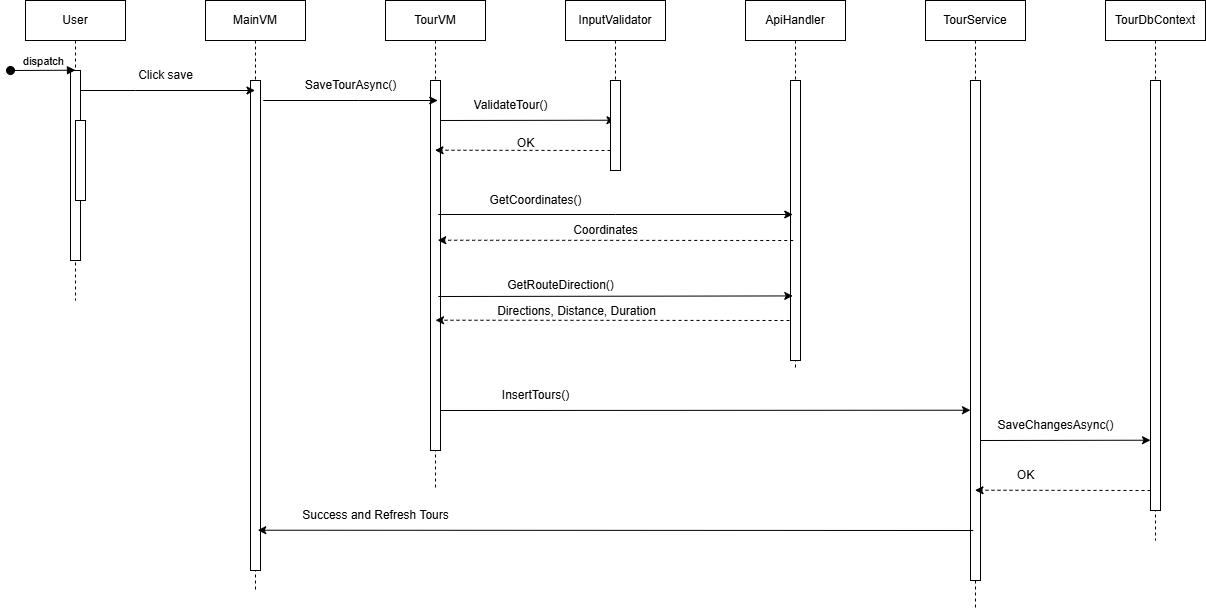

The diagram above was exported from draw.io. Its source (the exported page's mxGraphModel, read from the mxfile embedded in the PNG):
<mxGraphModel dx="1376" dy="1316" grid="1" gridSize="10" guides="1" tooltips="1" connect="1" arrows="1" fold="1" page="1" pageScale="1" pageWidth="850" pageHeight="1100" background="#ffffff" math="0" shadow="1">
  <root>
    <mxCell id="0" />
    <mxCell id="1" parent="0" />
    <mxCell id="aM9ryv3xv72pqoxQDRHE-1" value="User" style="shape=umlLifeline;perimeter=lifelinePerimeter;whiteSpace=wrap;html=1;container=0;dropTarget=0;collapsible=0;recursiveResize=0;outlineConnect=0;portConstraint=eastwest;newEdgeStyle={&quot;edgeStyle&quot;:&quot;elbowEdgeStyle&quot;,&quot;elbow&quot;:&quot;vertical&quot;,&quot;curved&quot;:0,&quot;rounded&quot;:0};" parent="1" vertex="1">
      <mxGeometry x="40" y="40" width="100" height="300" as="geometry" />
    </mxCell>
    <mxCell id="aM9ryv3xv72pqoxQDRHE-2" value="" style="html=1;points=[];perimeter=orthogonalPerimeter;outlineConnect=0;targetShapes=umlLifeline;portConstraint=eastwest;newEdgeStyle={&quot;edgeStyle&quot;:&quot;elbowEdgeStyle&quot;,&quot;elbow&quot;:&quot;vertical&quot;,&quot;curved&quot;:0,&quot;rounded&quot;:0};" parent="aM9ryv3xv72pqoxQDRHE-1" vertex="1">
      <mxGeometry x="45" y="70" width="10" height="190" as="geometry" />
    </mxCell>
    <mxCell id="aM9ryv3xv72pqoxQDRHE-3" value="dispatch" style="html=1;verticalAlign=bottom;startArrow=oval;endArrow=block;startSize=8;edgeStyle=elbowEdgeStyle;elbow=vertical;curved=0;rounded=0;" parent="aM9ryv3xv72pqoxQDRHE-1" target="aM9ryv3xv72pqoxQDRHE-2" edge="1">
      <mxGeometry relative="1" as="geometry">
        <mxPoint x="-15" y="70" as="sourcePoint" />
      </mxGeometry>
    </mxCell>
    <mxCell id="aM9ryv3xv72pqoxQDRHE-4" value="" style="html=1;points=[];perimeter=orthogonalPerimeter;outlineConnect=0;targetShapes=umlLifeline;portConstraint=eastwest;newEdgeStyle={&quot;edgeStyle&quot;:&quot;elbowEdgeStyle&quot;,&quot;elbow&quot;:&quot;vertical&quot;,&quot;curved&quot;:0,&quot;rounded&quot;:0};" parent="aM9ryv3xv72pqoxQDRHE-1" vertex="1">
      <mxGeometry x="50" y="120" width="10" height="80" as="geometry" />
    </mxCell>
    <mxCell id="aM9ryv3xv72pqoxQDRHE-5" value="MainVM" style="shape=umlLifeline;perimeter=lifelinePerimeter;whiteSpace=wrap;html=1;container=0;dropTarget=0;collapsible=0;recursiveResize=0;outlineConnect=0;portConstraint=eastwest;newEdgeStyle={&quot;edgeStyle&quot;:&quot;elbowEdgeStyle&quot;,&quot;elbow&quot;:&quot;vertical&quot;,&quot;curved&quot;:0,&quot;rounded&quot;:0};" parent="1" vertex="1">
      <mxGeometry x="220" y="40" width="100" height="590" as="geometry" />
    </mxCell>
    <mxCell id="aM9ryv3xv72pqoxQDRHE-6" value="" style="html=1;points=[];perimeter=orthogonalPerimeter;outlineConnect=0;targetShapes=umlLifeline;portConstraint=eastwest;newEdgeStyle={&quot;edgeStyle&quot;:&quot;elbowEdgeStyle&quot;,&quot;elbow&quot;:&quot;vertical&quot;,&quot;curved&quot;:0,&quot;rounded&quot;:0};" parent="aM9ryv3xv72pqoxQDRHE-5" vertex="1">
      <mxGeometry x="45" y="80" width="10" height="490" as="geometry" />
    </mxCell>
    <mxCell id="mqSrSaY6FRJjDHPjkBOB-16" style="edgeStyle=elbowEdgeStyle;rounded=0;orthogonalLoop=1;jettySize=auto;html=1;elbow=vertical;curved=0;" parent="1" edge="1">
      <mxGeometry relative="1" as="geometry">
        <mxPoint x="449.5" y="160" as="sourcePoint" />
        <mxPoint x="629.5" y="160" as="targetPoint" />
      </mxGeometry>
    </mxCell>
    <mxCell id="mqSrSaY6FRJjDHPjkBOB-1" value="TourVM&lt;span style=&quot;color: rgba(0, 0, 0, 0); font-family: monospace; font-size: 0px; text-align: start; text-wrap-mode: nowrap;&quot;&gt;%3CmxGraphModel%3E%3Croot%3E%3CmxCell%20id%3D%220%22%2F%3E%3CmxCell%20id%3D%221%22%20parent%3D%220%22%2F%3E%3CmxCell%20id%3D%222%22%20value%3D%22MainVM%22%20style%3D%22shape%3DumlLifeline%3Bperimeter%3DlifelinePerimeter%3BwhiteSpace%3Dwrap%3Bhtml%3D1%3Bcontainer%3D0%3BdropTarget%3D0%3Bcollapsible%3D0%3BrecursiveResize%3D0%3BoutlineConnect%3D0%3BportConstraint%3Deastwest%3BnewEdgeStyle%3D%7B%26quot%3BedgeStyle%26quot%3B%3A%26quot%3BelbowEdgeStyle%26quot%3B%2C%26quot%3Belbow%26quot%3B%3A%26quot%3Bvertical%26quot%3B%2C%26quot%3Bcurved%26quot%3B%3A0%2C%26quot%3Brounded%26quot%3B%3A0%7D%3B%22%20vertex%3D%221%22%20parent%3D%221%22%3E%3CmxGeometry%20x%3D%22220%22%20y%3D%2240%22%20width%3D%22100%22%20height%3D%22300%22%20as%3D%22geometry%22%2F%3E%3C%2FmxCell%3E%3CmxCell%20id%3D%223%22%20value%3D%22%22%20style%3D%22html%3D1%3Bpoints%3D%5B%5D%3Bperimeter%3DorthogonalPerimeter%3BoutlineConnect%3D0%3BtargetShapes%3DumlLifeline%3BportConstraint%3Deastwest%3BnewEdgeStyle%3D%7B%26quot%3BedgeStyle%26quot%3B%3A%26quot%3BelbowEdgeStyle%26quot%3B%2C%26quot%3Belbow%26quot%3B%3A%26quot%3Bvertical%26quot%3B%2C%26quot%3Bcurved%26quot%3B%3A0%2C%26quot%3Brounded%26quot%3B%3A0%7D%3B%22%20vertex%3D%221%22%20parent%3D%222%22%3E%3CmxGeometry%20x%3D%2245%22%20y%3D%2280%22%20width%3D%2210%22%20height%3D%22170%22%20as%3D%22geometry%22%2F%3E%3C%2FmxCell%3E%3C%2Froot%3E%3C%2FmxGraphModel%3E&lt;/span&gt;" style="shape=umlLifeline;perimeter=lifelinePerimeter;whiteSpace=wrap;html=1;container=0;dropTarget=0;collapsible=0;recursiveResize=0;outlineConnect=0;portConstraint=eastwest;newEdgeStyle={&quot;edgeStyle&quot;:&quot;elbowEdgeStyle&quot;,&quot;elbow&quot;:&quot;vertical&quot;,&quot;curved&quot;:0,&quot;rounded&quot;:0};" parent="1" vertex="1">
      <mxGeometry x="400" y="40" width="100" height="490" as="geometry" />
    </mxCell>
    <mxCell id="mqSrSaY6FRJjDHPjkBOB-2" value="" style="html=1;points=[];perimeter=orthogonalPerimeter;outlineConnect=0;targetShapes=umlLifeline;portConstraint=eastwest;newEdgeStyle={&quot;edgeStyle&quot;:&quot;elbowEdgeStyle&quot;,&quot;elbow&quot;:&quot;vertical&quot;,&quot;curved&quot;:0,&quot;rounded&quot;:0};" parent="mqSrSaY6FRJjDHPjkBOB-1" vertex="1">
      <mxGeometry x="45" y="80" width="10" height="370" as="geometry" />
    </mxCell>
    <mxCell id="mqSrSaY6FRJjDHPjkBOB-3" value="InputValidator" style="shape=umlLifeline;perimeter=lifelinePerimeter;whiteSpace=wrap;html=1;container=0;dropTarget=0;collapsible=0;recursiveResize=0;outlineConnect=0;portConstraint=eastwest;newEdgeStyle={&quot;edgeStyle&quot;:&quot;elbowEdgeStyle&quot;,&quot;elbow&quot;:&quot;vertical&quot;,&quot;curved&quot;:0,&quot;rounded&quot;:0};" parent="1" vertex="1">
      <mxGeometry x="580" y="40" width="100" height="170" as="geometry" />
    </mxCell>
    <mxCell id="mqSrSaY6FRJjDHPjkBOB-4" value="" style="html=1;points=[];perimeter=orthogonalPerimeter;outlineConnect=0;targetShapes=umlLifeline;portConstraint=eastwest;newEdgeStyle={&quot;edgeStyle&quot;:&quot;elbowEdgeStyle&quot;,&quot;elbow&quot;:&quot;vertical&quot;,&quot;curved&quot;:0,&quot;rounded&quot;:0};" parent="mqSrSaY6FRJjDHPjkBOB-3" vertex="1">
      <mxGeometry x="45" y="80" width="10" height="90" as="geometry" />
    </mxCell>
    <mxCell id="mqSrSaY6FRJjDHPjkBOB-28" style="edgeStyle=elbowEdgeStyle;rounded=0;orthogonalLoop=1;jettySize=auto;html=1;elbow=vertical;curved=0;dashed=1;" parent="1" edge="1">
      <mxGeometry relative="1" as="geometry">
        <mxPoint x="810" y="360" as="sourcePoint" />
        <mxPoint x="450" y="360" as="targetPoint" />
      </mxGeometry>
    </mxCell>
    <mxCell id="mqSrSaY6FRJjDHPjkBOB-5" value="ApiHandler" style="shape=umlLifeline;perimeter=lifelinePerimeter;whiteSpace=wrap;html=1;container=0;dropTarget=0;collapsible=0;recursiveResize=0;outlineConnect=0;portConstraint=eastwest;newEdgeStyle={&quot;edgeStyle&quot;:&quot;elbowEdgeStyle&quot;,&quot;elbow&quot;:&quot;vertical&quot;,&quot;curved&quot;:0,&quot;rounded&quot;:0};" parent="1" vertex="1">
      <mxGeometry x="760" y="40" width="100" height="370" as="geometry" />
    </mxCell>
    <mxCell id="mqSrSaY6FRJjDHPjkBOB-6" value="" style="html=1;points=[];perimeter=orthogonalPerimeter;outlineConnect=0;targetShapes=umlLifeline;portConstraint=eastwest;newEdgeStyle={&quot;edgeStyle&quot;:&quot;elbowEdgeStyle&quot;,&quot;elbow&quot;:&quot;vertical&quot;,&quot;curved&quot;:0,&quot;rounded&quot;:0};" parent="mqSrSaY6FRJjDHPjkBOB-5" vertex="1">
      <mxGeometry x="45" y="80" width="10" height="280" as="geometry" />
    </mxCell>
    <mxCell id="mqSrSaY6FRJjDHPjkBOB-7" value="TourService" style="shape=umlLifeline;perimeter=lifelinePerimeter;whiteSpace=wrap;html=1;container=0;dropTarget=0;collapsible=0;recursiveResize=0;outlineConnect=0;portConstraint=eastwest;newEdgeStyle={&quot;edgeStyle&quot;:&quot;elbowEdgeStyle&quot;,&quot;elbow&quot;:&quot;vertical&quot;,&quot;curved&quot;:0,&quot;rounded&quot;:0};" parent="1" vertex="1">
      <mxGeometry x="940" y="40" width="100" height="610" as="geometry" />
    </mxCell>
    <mxCell id="mqSrSaY6FRJjDHPjkBOB-8" value="" style="html=1;points=[];perimeter=orthogonalPerimeter;outlineConnect=0;targetShapes=umlLifeline;portConstraint=eastwest;newEdgeStyle={&quot;edgeStyle&quot;:&quot;elbowEdgeStyle&quot;,&quot;elbow&quot;:&quot;vertical&quot;,&quot;curved&quot;:0,&quot;rounded&quot;:0};" parent="mqSrSaY6FRJjDHPjkBOB-7" vertex="1">
      <mxGeometry x="45" y="80" width="10" height="500" as="geometry" />
    </mxCell>
    <mxCell id="mqSrSaY6FRJjDHPjkBOB-9" value="TourDbContext" style="shape=umlLifeline;perimeter=lifelinePerimeter;whiteSpace=wrap;html=1;container=0;dropTarget=0;collapsible=0;recursiveResize=0;outlineConnect=0;portConstraint=eastwest;newEdgeStyle={&quot;edgeStyle&quot;:&quot;elbowEdgeStyle&quot;,&quot;elbow&quot;:&quot;vertical&quot;,&quot;curved&quot;:0,&quot;rounded&quot;:0};" parent="1" vertex="1">
      <mxGeometry x="1120" y="40" width="100" height="540" as="geometry" />
    </mxCell>
    <mxCell id="mqSrSaY6FRJjDHPjkBOB-10" value="" style="html=1;points=[];perimeter=orthogonalPerimeter;outlineConnect=0;targetShapes=umlLifeline;portConstraint=eastwest;newEdgeStyle={&quot;edgeStyle&quot;:&quot;elbowEdgeStyle&quot;,&quot;elbow&quot;:&quot;vertical&quot;,&quot;curved&quot;:0,&quot;rounded&quot;:0};" parent="mqSrSaY6FRJjDHPjkBOB-9" vertex="1">
      <mxGeometry x="45" y="80" width="10" height="430" as="geometry" />
    </mxCell>
    <mxCell id="mqSrSaY6FRJjDHPjkBOB-11" style="edgeStyle=elbowEdgeStyle;rounded=0;orthogonalLoop=1;jettySize=auto;html=1;elbow=vertical;curved=0;" parent="1" source="aM9ryv3xv72pqoxQDRHE-2" target="aM9ryv3xv72pqoxQDRHE-5" edge="1">
      <mxGeometry relative="1" as="geometry">
        <Array as="points">
          <mxPoint x="150" y="130" />
        </Array>
      </mxGeometry>
    </mxCell>
    <mxCell id="mqSrSaY6FRJjDHPjkBOB-12" value="Click save" style="text;html=1;align=center;verticalAlign=middle;resizable=0;points=[];autosize=1;strokeColor=none;fillColor=none;" parent="1" vertex="1">
      <mxGeometry x="140" y="100" width="80" height="30" as="geometry" />
    </mxCell>
    <mxCell id="mqSrSaY6FRJjDHPjkBOB-13" style="edgeStyle=elbowEdgeStyle;rounded=0;orthogonalLoop=1;jettySize=auto;html=1;elbow=vertical;curved=0;" parent="1" edge="1">
      <mxGeometry relative="1" as="geometry">
        <mxPoint x="277.75" y="140" as="sourcePoint" />
        <mxPoint x="452.25" y="140" as="targetPoint" />
        <Array as="points">
          <mxPoint x="372.75" y="140" />
        </Array>
      </mxGeometry>
    </mxCell>
    <mxCell id="mqSrSaY6FRJjDHPjkBOB-14" value="SaveTourAsync()" style="text;html=1;align=center;verticalAlign=middle;resizable=0;points=[];autosize=1;strokeColor=none;fillColor=none;" parent="1" vertex="1">
      <mxGeometry x="310" y="110" width="110" height="30" as="geometry" />
    </mxCell>
    <mxCell id="mqSrSaY6FRJjDHPjkBOB-17" value="ValidateTour()" style="text;html=1;align=center;verticalAlign=middle;resizable=0;points=[];autosize=1;strokeColor=none;fillColor=none;" parent="1" vertex="1">
      <mxGeometry x="475" y="130" width="100" height="30" as="geometry" />
    </mxCell>
    <mxCell id="mqSrSaY6FRJjDHPjkBOB-18" style="edgeStyle=elbowEdgeStyle;rounded=0;orthogonalLoop=1;jettySize=auto;html=1;elbow=vertical;curved=0;dashed=1;" parent="1" edge="1">
      <mxGeometry relative="1" as="geometry">
        <mxPoint x="625" y="190" as="sourcePoint" />
        <mxPoint x="449.5" y="190" as="targetPoint" />
      </mxGeometry>
    </mxCell>
    <mxCell id="mqSrSaY6FRJjDHPjkBOB-19" value="OK" style="text;html=1;align=center;verticalAlign=middle;resizable=0;points=[];autosize=1;strokeColor=none;fillColor=none;" parent="1" vertex="1">
      <mxGeometry x="520" y="168" width="40" height="30" as="geometry" />
    </mxCell>
    <mxCell id="mqSrSaY6FRJjDHPjkBOB-21" style="edgeStyle=elbowEdgeStyle;rounded=0;orthogonalLoop=1;jettySize=auto;html=1;elbow=vertical;curved=0;" parent="1" edge="1">
      <mxGeometry relative="1" as="geometry">
        <mxPoint x="452.75" y="254" as="sourcePoint" />
        <mxPoint x="807.25" y="254" as="targetPoint" />
      </mxGeometry>
    </mxCell>
    <mxCell id="mqSrSaY6FRJjDHPjkBOB-22" value="GetCoordinates()" style="text;html=1;align=center;verticalAlign=middle;resizable=0;points=[];autosize=1;strokeColor=none;fillColor=none;" parent="1" vertex="1">
      <mxGeometry x="490" y="225" width="120" height="30" as="geometry" />
    </mxCell>
    <mxCell id="mqSrSaY6FRJjDHPjkBOB-24" style="edgeStyle=elbowEdgeStyle;rounded=0;orthogonalLoop=1;jettySize=auto;html=1;elbow=vertical;curved=0;dashed=1;" parent="1" edge="1">
      <mxGeometry relative="1" as="geometry">
        <mxPoint x="807.75" y="280" as="sourcePoint" />
        <mxPoint x="452.25" y="280" as="targetPoint" />
      </mxGeometry>
    </mxCell>
    <mxCell id="mqSrSaY6FRJjDHPjkBOB-25" value="Coordinates" style="text;html=1;align=center;verticalAlign=middle;resizable=0;points=[];autosize=1;strokeColor=none;fillColor=none;" parent="1" vertex="1">
      <mxGeometry x="575" y="255" width="90" height="30" as="geometry" />
    </mxCell>
    <mxCell id="mqSrSaY6FRJjDHPjkBOB-26" style="edgeStyle=elbowEdgeStyle;rounded=0;orthogonalLoop=1;jettySize=auto;html=1;elbow=vertical;curved=0;" parent="1" edge="1">
      <mxGeometry relative="1" as="geometry">
        <mxPoint x="452.75" y="336" as="sourcePoint" />
        <mxPoint x="807.25" y="336" as="targetPoint" />
      </mxGeometry>
    </mxCell>
    <mxCell id="mqSrSaY6FRJjDHPjkBOB-27" value="GetRouteDirection()" style="text;html=1;align=center;verticalAlign=middle;resizable=0;points=[];autosize=1;strokeColor=none;fillColor=none;" parent="1" vertex="1">
      <mxGeometry x="510" y="310" width="130" height="30" as="geometry" />
    </mxCell>
    <mxCell id="mqSrSaY6FRJjDHPjkBOB-29" value="Directions, Distance, Duration" style="text;html=1;align=center;verticalAlign=middle;resizable=0;points=[];autosize=1;strokeColor=none;fillColor=none;" parent="1" vertex="1">
      <mxGeometry x="501" y="336" width="180" height="30" as="geometry" />
    </mxCell>
    <mxCell id="mqSrSaY6FRJjDHPjkBOB-30" style="edgeStyle=elbowEdgeStyle;rounded=0;orthogonalLoop=1;jettySize=auto;html=1;elbow=vertical;curved=0;" parent="1" edge="1">
      <mxGeometry relative="1" as="geometry">
        <mxPoint x="455" y="450" as="sourcePoint" />
        <mxPoint x="985" y="450" as="targetPoint" />
      </mxGeometry>
    </mxCell>
    <mxCell id="mqSrSaY6FRJjDHPjkBOB-31" value="InsertTours()" style="text;html=1;align=center;verticalAlign=middle;resizable=0;points=[];autosize=1;strokeColor=none;fillColor=none;" parent="1" vertex="1">
      <mxGeometry x="505" y="420" width="90" height="30" as="geometry" />
    </mxCell>
    <mxCell id="mqSrSaY6FRJjDHPjkBOB-32" style="edgeStyle=elbowEdgeStyle;rounded=0;orthogonalLoop=1;jettySize=auto;html=1;elbow=vertical;curved=0;" parent="1" edge="1">
      <mxGeometry relative="1" as="geometry">
        <mxPoint x="995" y="480" as="sourcePoint" />
        <mxPoint x="1165" y="480" as="targetPoint" />
      </mxGeometry>
    </mxCell>
    <mxCell id="mqSrSaY6FRJjDHPjkBOB-33" value="SaveChangesAsync()" style="text;html=1;align=center;verticalAlign=middle;resizable=0;points=[];autosize=1;strokeColor=none;fillColor=none;" parent="1" vertex="1">
      <mxGeometry x="1000" y="450" width="140" height="30" as="geometry" />
    </mxCell>
    <mxCell id="mqSrSaY6FRJjDHPjkBOB-34" style="edgeStyle=elbowEdgeStyle;rounded=0;orthogonalLoop=1;jettySize=auto;html=1;elbow=vertical;curved=0;dashed=1;" parent="1" edge="1">
      <mxGeometry relative="1" as="geometry">
        <mxPoint x="1165" y="530" as="sourcePoint" />
        <mxPoint x="989.5" y="530" as="targetPoint" />
      </mxGeometry>
    </mxCell>
    <mxCell id="mqSrSaY6FRJjDHPjkBOB-35" value="OK" style="text;html=1;align=center;verticalAlign=middle;resizable=0;points=[];autosize=1;strokeColor=none;fillColor=none;" parent="1" vertex="1">
      <mxGeometry x="1020" y="500" width="40" height="30" as="geometry" />
    </mxCell>
    <mxCell id="mqSrSaY6FRJjDHPjkBOB-36" style="edgeStyle=elbowEdgeStyle;rounded=0;orthogonalLoop=1;jettySize=auto;html=1;elbow=vertical;curved=0;" parent="1" edge="1">
      <mxGeometry relative="1" as="geometry">
        <mxPoint x="987.75" y="570" as="sourcePoint" />
        <mxPoint x="272.25" y="570" as="targetPoint" />
      </mxGeometry>
    </mxCell>
    <mxCell id="mqSrSaY6FRJjDHPjkBOB-37" value="Success and Refresh Tours" style="text;html=1;align=center;verticalAlign=middle;resizable=0;points=[];autosize=1;strokeColor=none;fillColor=none;" parent="1" vertex="1">
      <mxGeometry x="305" y="540" width="170" height="30" as="geometry" />
    </mxCell>
  </root>
</mxGraphModel>